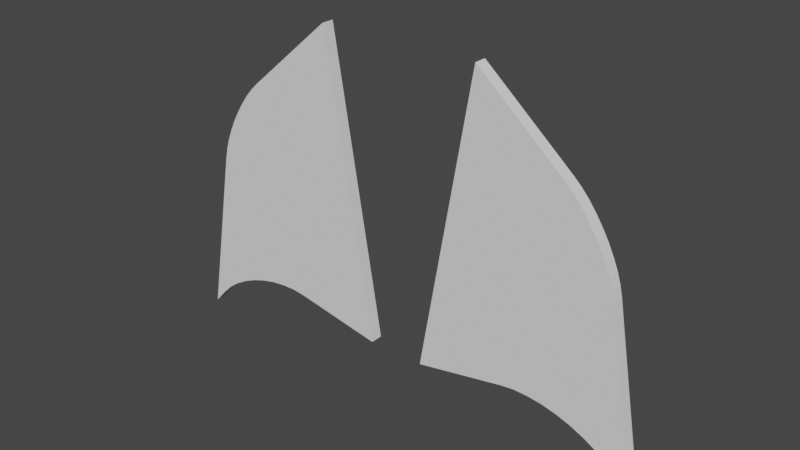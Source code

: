 # Source: Wings.blend  (saved by Blender 3.2.14; exported with 4.5.12 LTS)
import bpy
from mathutils import Matrix  # noqa: F401  (used for matrix-valued properties, if any)

bpy.ops.wm.read_factory_settings(use_empty=True)
scene = bpy.context.scene
scene.name = 'Scene'

# ---- collections
col_collection = bpy.data.collections.new('Collection'); scene.collection.children.link(col_collection)

# ---- world
world_world = bpy.data.worlds.new('World'); scene.world = world_world
world_world.use_nodes = True; world_world.node_tree.nodes.clear()
_N = world_world.node_tree.nodes; _L = world_world.node_tree.links
n0 = _N.new('ShaderNodeOutputWorld'); n0.name = 'World Output'; n0.location = (300, 300)
n1 = _N.new('ShaderNodeBackground'); n1.name = 'Background'; n1.location = (10, 300)
n1.inputs[0].default_value = (0.05088, 0.05088, 0.05088, 1.0)
_L.new(n1.outputs[0], n0.inputs[0])
n0.is_active_output = True
world_world.color = (0.05088, 0.05088, 0.05088)
world_world.use_sun_shadow = False
world_world.sun_shadow_jitter_overblur = 0.0

# ---- meshes
me_cube_001 = bpy.data.meshes.new('Cube.001')
me_cube_001.from_pydata([(-0.1899, -1.0, -1.305), (-0.5282, -1.0, 0.6664), (-0.1899, 1.0, -1.305), (-0.5282, 1.0, 0.6664), (-1.639, -1.0, -1.553), (-1.639, 1.0, -1.553), (-0.9466, 1.0, 0.3054), (-0.9466, -1.0, 0.3054), (-1.428, -1.0, -0.3995), (-1.1, -1.0, 0.1728), (-1.413, -1.0, -0.3363), (-1.391, -1.0, -0.2681), (-1.361, -1.0, -0.197), (-1.326, -1.0, -0.125), (-1.285, -1.0, -0.05447), (-1.241, -1.0, 0.01252), (-1.195, -1.0, 0.07394), (-1.147, -1.0, 0.1279), (-1.1, 1.0, 0.1728), (-1.428, 1.0, -0.3995), (-1.147, 1.0, 0.1279), (-1.195, 1.0, 0.07394), (-1.241, 1.0, 0.01252), (-1.285, 1.0, -0.05447), (-1.326, 1.0, -0.125), (-1.361, 1.0, -0.197), (-1.391, 1.0, -0.2681), (-1.413, 1.0, -0.3363), (-1.55, 1.0, -1.454), (-0.7806, 1.0, -1.193), (-1.144, 1.0, -0.6502), (-1.489, 1.0, -1.395), (-1.416, 1.0, -1.34), (-1.333, 1.0, -1.292), (-1.243, 1.0, -1.251), (-1.148, 1.0, -1.219), (-1.051, 1.0, -1.196), (-0.956, 1.0, -1.185), (-0.8648, 1.0, -1.183), (-0.7806, -1.0, -1.193), (-1.55, -1.0, -1.454), (-1.144, -1.0, -0.6502), (-0.8648, -1.0, -1.183), (-0.956, -1.0, -1.185), (-1.051, -1.0, -1.196), (-1.148, -1.0, -1.219), (-1.243, -1.0, -1.251), (-1.333, -1.0, -1.292), (-1.416, -1.0, -1.34), (-1.489, -1.0, -1.395)], [], [(0, 2, 3, 1), (39, 0, 1, 7, 41), (2, 0, 39, 29), (6, 7, 1, 3), (5, 4, 8, 19), (28, 5, 19, 27, 26, 25, 24, 23, 22, 21, 20, 18, 6, 30), (4, 40, 41, 7, 9, 17, 16, 15, 14, 13, 12, 11, 10, 8), (28, 40, 4, 5), (18, 20, 17, 9), (20, 21, 16, 17), (21, 22, 15, 16), (22, 23, 14, 15), (23, 24, 13, 14), (24, 25, 12, 13), (25, 26, 11, 12), (26, 27, 10, 11), (27, 19, 8, 10), (18, 9, 7, 6), (28, 30, 31), (31, 30, 32), (32, 30, 33), (33, 30, 34), (34, 30, 35), (35, 30, 36), (36, 30, 37), (37, 30, 38), (38, 30, 29), (39, 41, 42), (42, 41, 43), (43, 41, 44), (44, 41, 45), (45, 41, 46), (46, 41, 47), (47, 41, 48), (48, 41, 49), (49, 41, 40), (28, 31, 49, 40), (31, 32, 48, 49), (32, 33, 47, 48), (33, 34, 46, 47), (34, 35, 45, 46), (35, 36, 44, 45), (36, 37, 43, 44), (37, 38, 42, 43), (38, 29, 39, 42), (2, 29, 30, 6, 3)])
_uv = me_cube_001.uv_layers.new(name='UVMap')
_uv.uv.foreach_set('vector', [0.375, 0.0, 0.375, 0.25, 0.625, 0.25, 0.625, 0.0, 0.375, 0.9296, 0.375, 1.0, 0.625, 1.0, 0.625, 0.875, 0.4558, 0.875, 0.125, 0.5, 0.125, 0.75, 0.1954, 0.75, 0.1954, 0.5, 0.75, 0.5, 0.75, 0.75, 0.875, 0.75, 0.875, 0.5, 0.375, 0.5, 0.375, 0.75, 0.5676, 0.75, 0.5676, 0.5, 0.375, 0.4721, 0.375, 0.5, 0.5676, 0.5, 0.5775, 0.4987, 0.5869, 0.495, 0.5956, 0.489, 0.6035, 0.4809, 0.6106, 0.4712, 0.6167, 0.4601, 0.6213, 0.4478, 0.6241, 0.4346, 0.625, 0.4209, 0.625, 0.375, 0.4558, 0.375, 0.375, 0.75, 0.375, 0.7779, 0.4558, 0.875, 0.625, 0.875, 0.625, 0.8291, 0.6241, 0.8154, 0.6213, 0.8022, 0.6167, 0.7899, 0.6106, 0.7788, 0.6035, 0.7691, 0.5956, 0.761, 0.5869, 0.755, 0.5775, 0.7513, 0.5676, 0.75, 0.3471, 0.5, 0.3471, 0.75, 0.375, 0.75, 0.375, 0.5, 0.7041, 0.5, 0.6894, 0.5, 0.6894, 0.75, 0.7041, 0.75, 0.6894, 0.5, 0.6733, 0.5, 0.6733, 0.75, 0.6894, 0.75, 0.6733, 0.5, 0.6563, 0.5, 0.6563, 0.75, 0.6733, 0.75, 0.6563, 0.5, 0.6388, 0.5, 0.6388, 0.75, 0.6563, 0.75, 0.6388, 0.5, 0.615, 0.5, 0.615, 0.75, 0.6388, 0.75, 0.615, 0.5, 0.6023, 0.5, 0.6023, 0.75, 0.615, 0.75, 0.6023, 0.5, 0.5899, 0.5, 0.5899, 0.75, 0.6023, 0.75, 0.5899, 0.5, 0.5782, 0.5, 0.5782, 0.75, 0.5899, 0.75, 0.5782, 0.5, 0.5676, 0.5, 0.5676, 0.75, 0.5782, 0.75, 0.7041, 0.5, 0.7041, 0.75, 0.75, 0.75, 0.75, 0.5, 0.375, 0.4721, 0.4558, 0.375, 0.3731, 0.4524, 0.3731, 0.4524, 0.4558, 0.375, 0.3674, 0.4277, 0.3674, 0.4277, 0.4558, 0.375, 0.3581, 0.3986, 0.3581, 0.3986, 0.4558, 0.375, 0.375, 0.3979, 0.375, 0.3979, 0.4558, 0.375, 0.375, 0.3798, 0.375, 0.3798, 0.4558, 0.375, 0.375, 0.375, 0.375, 0.375, 0.4558, 0.375, 0.375, 0.375, 0.375, 0.375, 0.4558, 0.375, 0.3751, 0.375, 0.3751, 0.375, 0.4558, 0.375, 0.3764, 0.375, 0.3764, 0.875, 0.4558, 0.875, 0.2771, 1.024, 0.2771, 1.024, 0.4558, 0.875, 0.2963, 0.9892, 0.2963, 0.9892, 0.4558, 0.875, 0.3143, 0.9538, 0.3143, 0.9538, 0.4558, 0.875, 0.375, 0.8702, 0.375, 0.8702, 0.4558, 0.875, 0.375, 0.8521, 0.375, 0.8521, 0.4558, 0.875, 0.375, 0.8332, 0.375, 0.8332, 0.4558, 0.875, 0.375, 0.8141, 0.375, 0.8141, 0.4558, 0.875, 0.375, 0.7955, 0.375, 0.7955, 0.4558, 0.875, 0.375, 0.7779, 0.3471, 0.5, 0.3295, 0.5, 0.3295, 0.75, 0.3471, 0.75, 0.3295, 0.5, 0.3109, 0.5, 0.3109, 0.75, 0.3295, 0.75, 0.3109, 0.5, 0.2918, 0.5, 0.2918, 0.75, 0.3109, 0.75, 0.2918, 0.5, 0.2729, 0.5, 0.2729, 0.75, 0.2918, 0.75, 0.2729, 0.5, 0.2371, 0.5, 0.2371, 0.75, 0.2729, 0.75, 0.2371, 0.5, 0.2265, 0.5, 0.2265, 0.75, 0.2371, 0.75, 0.2265, 0.5, 0.2158, 0.5, 0.2158, 0.75, 0.2265, 0.75, 0.2158, 0.5, 0.2053, 0.5, 0.2053, 0.75, 0.2158, 0.75, 0.2053, 0.5, 0.1954, 0.5, 0.1954, 0.75, 0.2053, 0.75, 0.375, 0.25, 0.375, 0.3204, 0.4558, 0.375, 0.625, 0.375, 0.625, 0.25])
me_cube_001.update()

# ---- objects
ob_wings = bpy.data.objects.new('Wings', me_cube_001)

# ---- transforms, parenting, visibility, modifiers, constraints
ob_wings.location = (1.192e-07, 0.0, -2.98e-08)
ob_wings.scale = (1.0, 0.04092, 1.0)
_m = ob_wings.modifiers.new('Mirror', 'MIRROR')

# ---- collection membership
col_collection.objects.link(ob_wings)

# ---- scene / render settings (as saved in the file)
scene.frame_start = 1; scene.frame_end = 250; scene.frame_set(1)
scene.render.engine = 'BLENDER_EEVEE_NEXT'
scene.cycles.sampling_pattern = 'TABULATED_SOBOL'
scene.cycles.use_light_tree = False
scene.view_settings.view_transform = 'Filmic'
bpy.context.view_layer.update()

# ---- added for rendering (the .blend has no active camera and no usable light): camera, sun
cam_auto = bpy.data.cameras.new('AutoCamera')
cam_auto.lens = 50.0
cam_auto.sensor_width = 36.0
cam_auto.clip_end = 1000.0
ob_auto_camera = bpy.data.objects.new('AutoCamera', cam_auto)
scene.collection.objects.link(ob_auto_camera)
ob_auto_camera.location = (3.66362, -4.39634, 2.4874)
ob_auto_camera.rotation_euler = (1.09748, -7.21219e-08, 0.694738)
scene.camera = ob_auto_camera
light_auto_sun = bpy.data.lights.new('AutoSun', 'SUN')
light_auto_sun.energy = 3.0
light_auto_sun.angle = 0.0523599
ob_auto_sun = bpy.data.objects.new('AutoSun', light_auto_sun)
scene.collection.objects.link(ob_auto_sun)
ob_auto_sun.rotation_euler = (0.872665, 0.174533, 0.523599)
bpy.context.view_layer.update()
